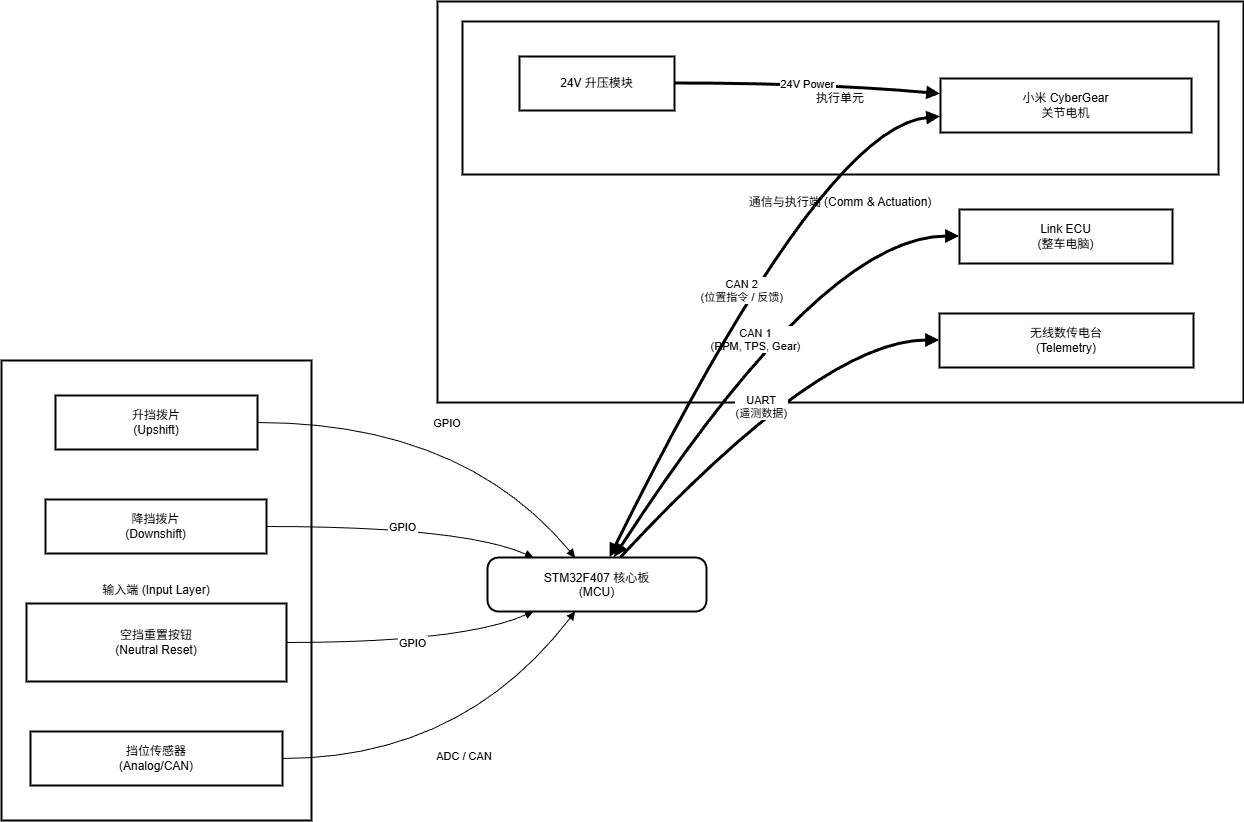

The diagram above was exported from draw.io. Its source (the exported page's mxGraphModel, read from the mxfile embedded in the PNG):
<mxGraphModel dx="1633" dy="1093" grid="1" gridSize="10" guides="1" tooltips="1" connect="1" arrows="1" fold="1" page="1" pageScale="1" pageWidth="1200" pageHeight="1920" math="0" shadow="0">
  <root>
    <mxCell id="0" />
    <mxCell id="1" parent="0" />
    <mxCell id="yYK5lmslY7vgcuDnJ-WE-2" parent="1" style="whiteSpace=wrap;strokeWidth=2;" value="通信与执行端 (Comm &amp; Actuation)" vertex="1">
      <mxGeometry height="401" width="806" x="456" y="130" as="geometry" />
    </mxCell>
    <mxCell id="yYK5lmslY7vgcuDnJ-WE-3" parent="1" style="whiteSpace=wrap;strokeWidth=2;" value="执行单元" vertex="1">
      <mxGeometry height="153" width="756" x="481" y="150" as="geometry" />
    </mxCell>
    <mxCell id="yYK5lmslY7vgcuDnJ-WE-4" parent="1" style="whiteSpace=wrap;strokeWidth=2;" value="输入端 (Input Layer)" vertex="1">
      <mxGeometry height="460" width="310" x="20" y="489" as="geometry" />
    </mxCell>
    <mxCell id="yYK5lmslY7vgcuDnJ-WE-5" parent="1" style="whiteSpace=wrap;strokeWidth=2;" value="升挡拨片&#10;(Upshift)" vertex="1">
      <mxGeometry height="54" width="202" x="74" y="524" as="geometry" />
    </mxCell>
    <mxCell id="yYK5lmslY7vgcuDnJ-WE-6" parent="1" style="whiteSpace=wrap;strokeWidth=2;" value="降挡拨片&#10;(Downshift)" vertex="1">
      <mxGeometry height="54" width="221" x="64" y="628" as="geometry" />
    </mxCell>
    <mxCell id="yYK5lmslY7vgcuDnJ-WE-7" parent="1" style="whiteSpace=wrap;strokeWidth=2;" value="空挡重置按钮&#10;(Neutral Reset)" vertex="1">
      <mxGeometry height="78" width="260" x="45" y="732" as="geometry" />
    </mxCell>
    <mxCell id="yYK5lmslY7vgcuDnJ-WE-8" parent="1" style="whiteSpace=wrap;strokeWidth=2;" value="挡位传感器&#10;(Analog/CAN)" vertex="1">
      <mxGeometry height="54" width="252" x="49" y="860" as="geometry" />
    </mxCell>
    <mxCell id="yYK5lmslY7vgcuDnJ-WE-9" parent="1" style="rounded=1;arcSize=20;strokeWidth=2" value="STM32F407 核心板&#10;(MCU)" vertex="1">
      <mxGeometry height="54" width="219" x="506" y="686" as="geometry" />
    </mxCell>
    <mxCell id="yYK5lmslY7vgcuDnJ-WE-10" parent="1" style="whiteSpace=wrap;strokeWidth=2;" value="Link ECU&#10;(整车电脑)" vertex="1">
      <mxGeometry height="54" width="213" x="978" y="338" as="geometry" />
    </mxCell>
    <mxCell id="yYK5lmslY7vgcuDnJ-WE-11" parent="1" style="whiteSpace=wrap;strokeWidth=2;" value="无线数传电台&#10;(Telemetry)" vertex="1">
      <mxGeometry height="54" width="254" x="958" y="442" as="geometry" />
    </mxCell>
    <mxCell id="yYK5lmslY7vgcuDnJ-WE-12" parent="1" style="whiteSpace=wrap;strokeWidth=2;" value="24V 升压模块" vertex="1">
      <mxGeometry height="54" width="155" x="538" y="185" as="geometry" />
    </mxCell>
    <mxCell id="yYK5lmslY7vgcuDnJ-WE-13" parent="1" style="whiteSpace=wrap;strokeWidth=2;" value="小米 CyberGear&#10;关节电机" vertex="1">
      <mxGeometry height="54" width="251" x="959" y="207" as="geometry" />
    </mxCell>
    <mxCell id="yYK5lmslY7vgcuDnJ-WE-14" edge="1" parent="1" source="yYK5lmslY7vgcuDnJ-WE-5" style="curved=1;startArrow=none;endArrow=block;exitX=1;exitY=0.5;entryX=0.4;entryY=0;rounded=0;" target="yYK5lmslY7vgcuDnJ-WE-9" value="GPIO">
      <mxGeometry relative="1" as="geometry">
        <Array as="points">
          <mxPoint x="481" y="551" />
        </Array>
      </mxGeometry>
    </mxCell>
    <mxCell id="yYK5lmslY7vgcuDnJ-WE-15" edge="1" parent="1" source="yYK5lmslY7vgcuDnJ-WE-6" style="curved=1;startArrow=none;endArrow=block;exitX=1;exitY=0.5;entryX=0.21;entryY=0;rounded=0;" target="yYK5lmslY7vgcuDnJ-WE-9" value="GPIO">
      <mxGeometry relative="1" as="geometry">
        <Array as="points">
          <mxPoint x="481" y="655" />
        </Array>
      </mxGeometry>
    </mxCell>
    <mxCell id="yYK5lmslY7vgcuDnJ-WE-16" edge="1" parent="1" source="yYK5lmslY7vgcuDnJ-WE-7" style="curved=1;startArrow=none;endArrow=block;exitX=1;exitY=0.5;entryX=0.21;entryY=1;rounded=0;" target="yYK5lmslY7vgcuDnJ-WE-9" value="GPIO">
      <mxGeometry relative="1" as="geometry">
        <Array as="points">
          <mxPoint x="481" y="771" />
        </Array>
      </mxGeometry>
    </mxCell>
    <mxCell id="yYK5lmslY7vgcuDnJ-WE-17" edge="1" parent="1" source="yYK5lmslY7vgcuDnJ-WE-8" style="curved=1;startArrow=none;endArrow=block;exitX=1;exitY=0.5;entryX=0.4;entryY=1;rounded=0;" target="yYK5lmslY7vgcuDnJ-WE-9" value="ADC / CAN">
      <mxGeometry relative="1" as="geometry">
        <Array as="points">
          <mxPoint x="481" y="887" />
        </Array>
      </mxGeometry>
    </mxCell>
    <mxCell id="yYK5lmslY7vgcuDnJ-WE-18" edge="1" parent="1" source="yYK5lmslY7vgcuDnJ-WE-9" style="curved=1;startArrow=block;endArrow=block;strokeWidth=3;exitX=0.58;exitY=0;entryX=0;entryY=0.5;rounded=0;" target="yYK5lmslY7vgcuDnJ-WE-10" value="CAN 1&#10;(RPM, TPS, Gear)">
      <mxGeometry relative="1" as="geometry">
        <Array as="points">
          <mxPoint x="841" y="365" />
        </Array>
      </mxGeometry>
    </mxCell>
    <mxCell id="yYK5lmslY7vgcuDnJ-WE-19" edge="1" parent="1" source="yYK5lmslY7vgcuDnJ-WE-9" style="curved=1;startArrow=none;endArrow=block;strokeWidth=3;exitX=0.61;exitY=0;entryX=0;entryY=0.5;rounded=0;" target="yYK5lmslY7vgcuDnJ-WE-11" value="UART&#10;(遥测数据)">
      <mxGeometry relative="1" as="geometry">
        <Array as="points">
          <mxPoint x="841" y="469" />
        </Array>
      </mxGeometry>
    </mxCell>
    <mxCell id="yYK5lmslY7vgcuDnJ-WE-20" edge="1" parent="1" source="yYK5lmslY7vgcuDnJ-WE-9" style="curved=1;startArrow=block;endArrow=block;strokeWidth=3;exitX=0.56;exitY=0;entryX=0;entryY=0.71;rounded=0;" target="yYK5lmslY7vgcuDnJ-WE-13" value="CAN 2&#10;(位置指令 / 反馈)">
      <mxGeometry relative="1" as="geometry">
        <Array as="points">
          <mxPoint x="841" y="256" />
        </Array>
      </mxGeometry>
    </mxCell>
    <mxCell id="yYK5lmslY7vgcuDnJ-WE-21" edge="1" parent="1" source="yYK5lmslY7vgcuDnJ-WE-12" style="curved=1;startArrow=none;endArrow=block;strokeWidth=3;exitX=1;exitY=0.5;entryX=0;entryY=0.29;rounded=0;" target="yYK5lmslY7vgcuDnJ-WE-13" value="24V Power">
      <mxGeometry relative="1" as="geometry">
        <Array as="points">
          <mxPoint x="841" y="212" />
        </Array>
      </mxGeometry>
    </mxCell>
  </root>
</mxGraphModel>